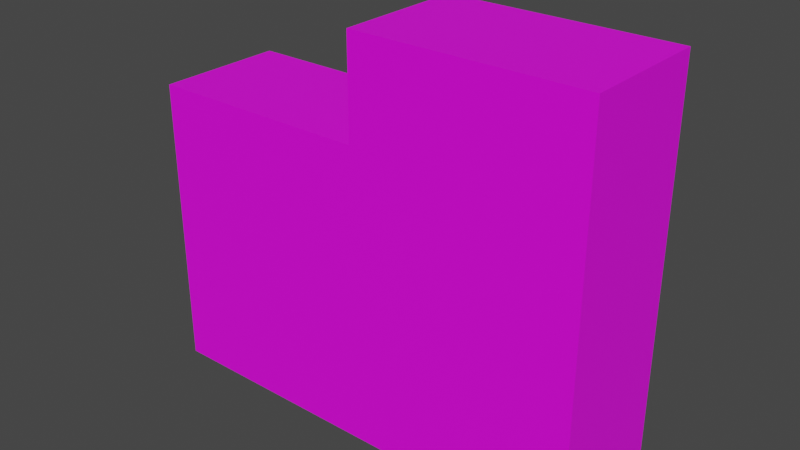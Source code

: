 # Source: 350k_cube.blend  (saved by Blender 2.93.21; exported with 4.5.12 LTS)
import bpy
from mathutils import Matrix  # noqa: F401  (used for matrix-valued properties, if any)

bpy.ops.wm.read_factory_settings(use_empty=True)
scene = bpy.context.scene
scene.name = 'Scene'

# ---- collections
col_collection = bpy.data.collections.new('Collection'); scene.collection.children.link(col_collection)

# ---- images (referenced by path relative to the original .blend; pixels are not part of the script)
import os
ASSET_DIR = os.environ.get("B2B_ASSET_DIR", "")  # directory of the original .blend (textures are referenced by path, not embedded)
HERE = os.path.dirname(os.path.abspath(__file__))  # packed textures are extracted next to this script under _unpacked/

def load_image(name, relpath, width, height, colorspace="sRGB"):
    """Load a texture the original file referenced (path relative to the .blend, or extracted next to this script)."""
    p = next((c for c in (os.path.join(HERE, relpath), os.path.join(ASSET_DIR, relpath)) if relpath and os.path.exists(c)), "")
    if p:
        img = bpy.data.images.load(p, check_existing=True)
        img.name = name
    else:  # same state as the original file: an image datablock whose file is absent (Cycles renders it pink)
        img = bpy.data.images.new(name, width, height)
        img.source = "FILE"
        img.filepath = "//" + (relpath or name)
    img.colorspace_settings.name = colorspace
    return img
img_100k_jpg = load_image('100k.jpg', 'imgs/100k.jpg', 1024, 1024, 'sRGB')

# ---- materials (node trees are filled in below, after node groups)
mat_material = bpy.data.materials.new('Material')
mat_material.use_transparent_shadow = False

# ---- material node trees
mat_material.use_nodes = True; mat_material.node_tree.nodes.clear()
_N = mat_material.node_tree.nodes; _L = mat_material.node_tree.links
n0 = _N.new('ShaderNodeBsdfPrincipled'); n0.name = 'Principled BSDF'; n0.location = (-38, 291)
n0.distribution = 'GGX'
n0.subsurface_method = 'BURLEY'
n0.inputs[3].default_value = 1.45
n0.inputs[27].default_value = (0.0, 0.0, 0.0, 1.0)
n0.inputs[28].default_value = 1.0
n1 = _N.new('ShaderNodeOutputMaterial'); n1.name = 'Material Output'; n1.location = (252, 291)
n2 = _N.new('ShaderNodeTexImage'); n2.name = 'Image Texture'; n2.location = (-457, 296)
n2.image = img_100k_jpg
_L.new(n0.outputs[0], n1.inputs[0])
_L.new(n2.outputs[0], n0.inputs[0])
n1.is_active_output = True

# ---- world
world_world = bpy.data.worlds.new('World'); scene.world = world_world
world_world.use_nodes = True; world_world.node_tree.nodes.clear()
_N = world_world.node_tree.nodes; _L = world_world.node_tree.links
n0 = _N.new('ShaderNodeOutputWorld'); n0.name = 'World Output'; n0.location = (300, 300)
n1 = _N.new('ShaderNodeBackground'); n1.name = 'Background'; n1.location = (10, 300)
n1.inputs[0].default_value = (0.05088, 0.05088, 0.05088, 1.0)
_L.new(n1.outputs[0], n0.inputs[0])
n0.is_active_output = True
world_world.color = (0.05088, 0.05088, 0.05088)
world_world.use_sun_shadow = False
world_world.sun_shadow_jitter_overblur = 0.0

# ---- meshes
me_cube = bpy.data.meshes.new('Cube')
me_cube.from_pydata([(-3.901, -0.5789, -1.142), (-3.901, 0.5789, -1.142), (1.308, -0.5789, -1.142), (1.308, -0.5789, 3.403), (1.308, 0.5789, -1.142), (1.308, 0.5789, 3.403), (-1.297, 0.5789, -1.142), (-1.297, 0.5789, 3.403), (-1.297, -0.5789, -1.142), (-1.297, -0.5789, 3.403), (-3.901, 0.0, -1.142), (1.308, 0.0, -1.142), (1.308, 0.0, 3.403), (-1.297, 0.0, 3.403), (-1.297, 0.0, -1.142), (-3.901, -0.5789, 2.267), (-3.901, 0.5789, 2.267), (1.308, 0.5789, 2.267), (1.308, -0.5789, 2.267), (-1.297, -0.5789, 2.267), (-1.297, 0.5789, 2.267), (1.308, 0.0, 2.267), (-3.901, 0.0, 2.267), (-3.901, 0.5789, 1.13), (1.308, 0.5789, 1.13), (1.308, -0.5789, 1.13), (-1.297, -0.5789, 1.13), (-1.297, 0.5789, 1.13), (1.308, 0.0, 1.13), (-3.901, 0.0, 1.13), (-3.901, -0.5789, 1.13)], [], [(20, 7, 5, 17), (21, 12, 3, 18), (14, 11, 2, 8), (12, 13, 9, 3), (10, 14, 8, 0), (18, 3, 9, 19), (1, 6, 14, 10), (5, 7, 13, 12), (6, 4, 11, 14), (17, 5, 12, 21), (13, 7, 20, 19, 9), (30, 15, 22, 29), (24, 17, 21, 28), (23, 16, 20, 27), (25, 18, 19, 26), (26, 19, 15, 30), (28, 21, 18, 25), (27, 20, 17, 24), (29, 22, 16, 23), (20, 16, 22, 15, 19), (10, 29, 23, 1), (6, 27, 24, 4), (11, 28, 25, 2), (8, 26, 30, 0), (2, 25, 26, 8), (1, 23, 27, 6), (4, 24, 28, 11), (0, 30, 29, 10)])
_uv = me_cube.uv_layers.new(name='UVMap')
_uv.uv.foreach_set('vector', [0.4911, 0.7556, 0.4911, 1.001, 0.001243, 1.0, 0.001222, 0.7554, 0.6107, 0.9989, 0.6107, 0.6838, 0.7199, 0.6838, 0.7199, 0.9989, 0.6152, 0.005235, 0.6152, 0.686, 0.5054, 0.686, 0.5054, 0.005235, 0.6141, 0.006696, 0.6122, 0.3337, 0.5007, 0.3337, 0.5027, 0.006696, 0.6121, 0.003937, 0.6121, 0.6849, 0.5023, 0.6849, 0.5023, 0.003937, 0.005254, 0.2791, 0.005254, 0.03275, 0.4896, 0.03275, 0.4896, 0.2791, 0.722, 0.003937, 0.722, 0.6849, 0.6121, 0.6849, 0.6121, 0.003937, 0.7255, 0.006696, 0.7236, 0.3337, 0.6122, 0.3337, 0.6141, 0.006696, 0.7251, 0.005235, 0.7251, 0.686, 0.6152, 0.686, 0.6152, 0.005235, 0.5015, 0.9989, 0.5015, 0.6838, 0.6107, 0.6838, 0.6107, 0.9989, 0.6101, 0.6839, 0.7183, 0.6839, 0.7183, 0.9993, 0.498, 0.9993, 0.498, 0.6839, 0.7208, 0.6825, 0.7208, 0.8405, 0.6096, 0.8405, 0.6096, 0.6825, 0.4988, 1.001, 0.4988, 0.6839, 0.6087, 0.6839, 0.6087, 1.001, 0.4966, 0.7558, 0.4966, 1.002, -0.001069, 1.002, -0.00108, 0.7562, 0.005254, 0.2755, 0.005254, 0.03298, 0.4935, 0.03298, 0.4935, 0.2755, -0.0006057, 0.2735, -0.0006057, 0.02907, 0.4896, 0.02907, 0.4896, 0.2735, 0.6087, 1.001, 0.6087, 0.6839, 0.7186, 0.6839, 0.7186, 1.001, 0.4872, 0.7602, 0.4872, 0.9997, 0.001222, 0.9996, 0.001201, 0.7606, 0.6096, 0.6825, 0.6096, 0.8405, 0.4984, 0.8405, 0.4984, 0.6825, 0.5002, 0.688, 0.5002, 0.004365, 0.6344, 0.004365, 0.7206, 0.004365, 0.7206, 0.688, 0.6096, 0.3667, 0.6096, 0.9987, 0.4984, 0.9987, 0.4984, 0.3667, 0.493, 0.5195, 0.4931, 0.9984, 0.001201, 0.9989, 0.001159, 0.5211, 0.6114, 0.37, 0.6114, 0.9989, 0.5016, 0.9989, 0.5016, 0.37, 0.005254, 0.518, 0.005254, 0.02936, 0.4935, 0.02936, 0.4935, 0.518, 0.005254, 0.518, 0.005254, 0.03131, 0.4935, 0.03131, 0.4935, 0.518, 0.4888, 0.5179, 0.4888, 0.998, -0.00108, 0.9984, -0.001101, 0.5195, 0.7211, 0.37, 0.7211, 0.9989, 0.6114, 0.9989, 0.6114, 0.37, 0.7208, 0.3667, 0.7208, 0.9987, 0.6096, 0.9987, 0.6096, 0.3667])
me_cube.materials.append(mat_material)
me_cube.use_remesh_fix_poles = True
me_cube.use_remesh_preserve_attributes = False
me_cube.update()

# ---- objects
ob_cube = bpy.data.objects.new('Cube', me_cube)

# ---- transforms, parenting, visibility, modifiers, constraints
ob_cube.location = (1.266, -1.519e-07, -1.124)
ob_cube.scale = (1.0, 1.292, 1.0)

# ---- collection membership
col_collection.objects.link(ob_cube)

# ---- scene / render settings (as saved in the file)
scene.frame_start = 1; scene.frame_end = 250; scene.frame_set(21)
scene.render.engine = 'BLENDER_EEVEE_NEXT'
scene.cycles.use_denoising = False
scene.cycles.samples = 128
scene.cycles.sampling_pattern = 'TABULATED_SOBOL'
scene.cycles.use_adaptive_sampling = False
scene.cycles.use_light_tree = False
scene.view_settings.view_transform = 'Filmic'
bpy.context.view_layer.update()

# ---- added for rendering (the .blend has no active camera and no usable light): camera, sun
cam_auto = bpy.data.cameras.new('AutoCamera')
cam_auto.lens = 50.0
cam_auto.sensor_width = 36.0
cam_auto.clip_end = 1000.0
ob_auto_camera = bpy.data.objects.new('AutoCamera', cam_auto)
scene.collection.objects.link(ob_auto_camera)
ob_auto_camera.location = (6.51363, -7.85254, 5.24203)
ob_auto_camera.rotation_euler = (1.09748, -7.21219e-08, 0.694738)
scene.camera = ob_auto_camera
light_auto_sun = bpy.data.lights.new('AutoSun', 'SUN')
light_auto_sun.energy = 3.0
light_auto_sun.angle = 0.0523599
ob_auto_sun = bpy.data.objects.new('AutoSun', light_auto_sun)
scene.collection.objects.link(ob_auto_sun)
ob_auto_sun.rotation_euler = (0.872665, 0.174533, 0.523599)
bpy.context.view_layer.update()
